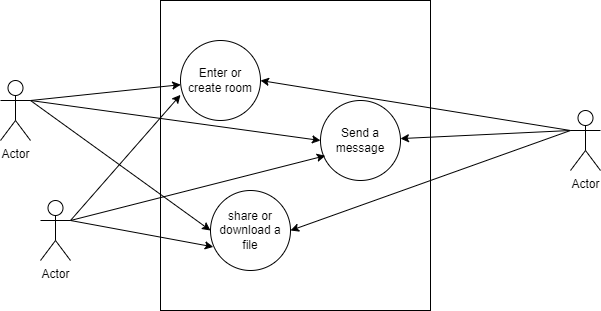

The diagram above was exported from draw.io. Its source (the exported page's mxGraphModel, read from the mxfile embedded in the PNG):
<mxGraphModel dx="720" dy="469" grid="1" gridSize="10" guides="1" tooltips="1" connect="1" arrows="1" fold="1" page="1" pageScale="1" pageWidth="850" pageHeight="1100" background="#ffffff" math="0" shadow="0">
  <root>
    <mxCell id="0" />
    <mxCell id="1" parent="0" />
    <mxCell id="3" value="" style="rounded=0;whiteSpace=wrap;html=1;" vertex="1" parent="1">
      <mxGeometry x="210" y="70" width="270" height="310" as="geometry" />
    </mxCell>
    <mxCell id="4" value="Enter or create room" style="ellipse;whiteSpace=wrap;html=1;aspect=fixed;" vertex="1" parent="1">
      <mxGeometry x="230" y="110" width="80" height="80" as="geometry" />
    </mxCell>
    <mxCell id="5" value="Send a message" style="ellipse;whiteSpace=wrap;html=1;aspect=fixed;" vertex="1" parent="1">
      <mxGeometry x="370" y="170" width="80" height="80" as="geometry" />
    </mxCell>
    <mxCell id="6" value="share or download a file" style="ellipse;whiteSpace=wrap;html=1;aspect=fixed;" vertex="1" parent="1">
      <mxGeometry x="260" y="260" width="80" height="80" as="geometry" />
    </mxCell>
    <mxCell id="11" style="edgeStyle=none;html=1;exitX=1;exitY=0.3333333333333333;exitDx=0;exitDy=0;exitPerimeter=0;" edge="1" parent="1" source="7" target="4">
      <mxGeometry relative="1" as="geometry" />
    </mxCell>
    <mxCell id="12" style="edgeStyle=none;html=1;exitX=1;exitY=0.3333333333333333;exitDx=0;exitDy=0;exitPerimeter=0;entryX=0;entryY=0.5;entryDx=0;entryDy=0;" edge="1" parent="1" source="7" target="6">
      <mxGeometry relative="1" as="geometry" />
    </mxCell>
    <mxCell id="13" style="edgeStyle=none;html=1;exitX=1;exitY=0.3333333333333333;exitDx=0;exitDy=0;exitPerimeter=0;entryX=0;entryY=0.5;entryDx=0;entryDy=0;" edge="1" parent="1" source="7" target="5">
      <mxGeometry relative="1" as="geometry" />
    </mxCell>
    <mxCell id="7" value="Actor" style="shape=umlActor;verticalLabelPosition=bottom;verticalAlign=top;html=1;outlineConnect=0;" vertex="1" parent="1">
      <mxGeometry x="50" y="150" width="30" height="60" as="geometry" />
    </mxCell>
    <mxCell id="17" style="edgeStyle=none;html=1;exitX=1;exitY=0.3333333333333333;exitDx=0;exitDy=0;exitPerimeter=0;entryX=0;entryY=0.68;entryDx=0;entryDy=0;entryPerimeter=0;" edge="1" parent="1" source="8" target="4">
      <mxGeometry relative="1" as="geometry" />
    </mxCell>
    <mxCell id="18" style="edgeStyle=none;html=1;exitX=1;exitY=0.3333333333333333;exitDx=0;exitDy=0;exitPerimeter=0;entryX=0.035;entryY=0.705;entryDx=0;entryDy=0;entryPerimeter=0;" edge="1" parent="1" source="8" target="6">
      <mxGeometry relative="1" as="geometry" />
    </mxCell>
    <mxCell id="19" style="edgeStyle=none;html=1;exitX=1;exitY=0.3333333333333333;exitDx=0;exitDy=0;exitPerimeter=0;entryX=0.06;entryY=0.69;entryDx=0;entryDy=0;entryPerimeter=0;" edge="1" parent="1" source="8" target="5">
      <mxGeometry relative="1" as="geometry" />
    </mxCell>
    <mxCell id="8" value="Actor" style="shape=umlActor;verticalLabelPosition=bottom;verticalAlign=top;html=1;outlineConnect=0;" vertex="1" parent="1">
      <mxGeometry x="90" y="270" width="30" height="60" as="geometry" />
    </mxCell>
    <mxCell id="14" style="edgeStyle=none;html=1;exitX=0;exitY=0.3333333333333333;exitDx=0;exitDy=0;exitPerimeter=0;entryX=1;entryY=0.5;entryDx=0;entryDy=0;" edge="1" parent="1" source="9" target="4">
      <mxGeometry relative="1" as="geometry" />
    </mxCell>
    <mxCell id="15" style="edgeStyle=none;html=1;exitX=0;exitY=0.3333333333333333;exitDx=0;exitDy=0;exitPerimeter=0;" edge="1" parent="1" source="9" target="5">
      <mxGeometry relative="1" as="geometry" />
    </mxCell>
    <mxCell id="16" style="edgeStyle=none;html=1;exitX=0;exitY=0.3333333333333333;exitDx=0;exitDy=0;exitPerimeter=0;entryX=1;entryY=0.5;entryDx=0;entryDy=0;" edge="1" parent="1" source="9" target="6">
      <mxGeometry relative="1" as="geometry" />
    </mxCell>
    <mxCell id="9" value="Actor" style="shape=umlActor;verticalLabelPosition=bottom;verticalAlign=top;html=1;outlineConnect=0;" vertex="1" parent="1">
      <mxGeometry x="620" y="180" width="30" height="60" as="geometry" />
    </mxCell>
  </root>
</mxGraphModel>